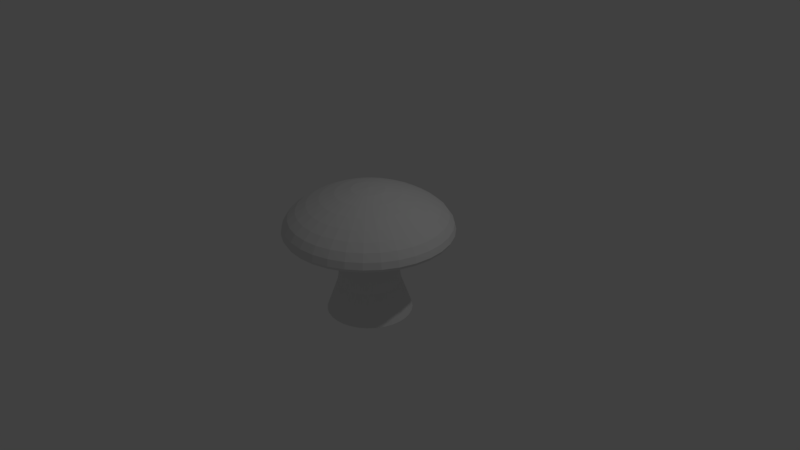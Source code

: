 # Source: Mushroom.blend  (saved by Blender 2.79.0; exported with 4.5.12 LTS)
import bpy
from mathutils import Matrix  # noqa: F401  (used for matrix-valued properties, if any)

bpy.ops.wm.read_factory_settings(use_empty=True)
scene = bpy.context.scene
scene.name = 'Scene'

# ---- collections
col_collection_1 = bpy.data.collections.new('Collection 1'); scene.collection.children.link(col_collection_1)

# ---- world
world_world = bpy.data.worlds.new('World'); scene.world = world_world
world_world.color = (0.05088, 0.05088, 0.05088)
world_world.use_sun_shadow = False
world_world.sun_shadow_jitter_overblur = 0.0
world_world.cycles.sampling_method = 'MANUAL'

# ---- cameras
cam_camera = bpy.data.cameras.new('Camera')
cam_camera.clip_end = 100.0
cam_camera.lens = 35.0
cam_camera.sensor_width = 32.0
cam_camera.sensor_height = 18.0
cam_camera.ortho_scale = 7.314
cam_camera.dof.focus_distance = 0.0
cam_camera.dof.aperture_fstop = 128.0

# ---- lights
light_lamp = bpy.data.lights.new('Lamp', 'POINT')
light_lamp.transmission_factor = 0.0
light_lamp.cutoff_distance = 30.0
light_lamp.energy = 100.0
light_lamp.shadow_buffer_clip_start = 1.001
light_lamp.shadow_soft_size = 0.1
light_lamp.shadow_maximum_resolution = 0.006
light_lamp.use_absolute_resolution = True

# ---- meshes
me_sphere_003 = bpy.data.meshes.new('Sphere.003')
me_sphere_003.from_pydata([(1.421e-14, 0.8665, -1.186), (2.699e-08, 0.6393, -0.5587), (0.1691, 0.8499, -1.186), (0.1247, 0.627, -0.5587), (0.3316, 0.8006, -1.186), (0.2446, 0.5906, -0.5587), (0.4814, 0.7205, -1.186), (0.3552, 0.5315, -0.5587), (0.6127, 0.6127, -1.186), (0.452, 0.452, -0.5587), (0.7205, 0.4814, -1.186), (0.5315, 0.3552, -0.5587), (0.8006, 0.3316, -1.186), (0.5906, 0.2446, -0.5587), (0.8499, 0.1691, -1.186), (0.627, 0.1247, -0.5587), (0.8665, 6.542e-08, -1.186), (0.6393, 1.13e-07, -0.5587), (0.8499, -0.1691, -1.186), (0.627, -0.1247, -0.5587), (0.8006, -0.3316, -1.186), (0.5906, -0.2446, -0.5587), (0.7205, -0.4814, -1.186), (0.5315, -0.3552, -0.5587), (0.6127, -0.6127, -1.186), (0.452, -0.452, -0.5587), (0.4814, -0.7205, -1.186), (0.3552, -0.5315, -0.5587), (0.3316, -0.8006, -1.186), (0.2446, -0.5906, -0.5587), (0.1691, -0.8499, -1.186), (0.1247, -0.627, -0.5587), (-2.823e-07, -0.8665, -1.186), (-1.813e-07, -0.6393, -0.5587), (-0.1691, -0.8499, -1.186), (-0.1247, -0.627, -0.5587), (-0.3316, -0.8006, -1.186), (-0.2446, -0.5906, -0.5587), (-0.4814, -0.7205, -1.186), (-0.3552, -0.5315, -0.5587), (-0.6127, -0.6127, -1.186), (-0.452, -0.452, -0.5587), (-0.7205, -0.4814, -1.186), (-0.5315, -0.3552, -0.5587), (-0.8006, -0.3316, -1.186), (-0.5906, -0.2446, -0.5587), (-0.8499, -0.1691, -1.186), (-0.627, -0.1247, -0.5587), (-0.8665, 8.367e-07, -1.186), (-0.6393, 6.82e-07, -0.5587), (-0.8499, 0.1691, -1.186), (-0.627, 0.1247, -0.5587), (-0.8006, 0.3316, -1.186), (-0.5906, 0.2446, -0.5587), (-0.7205, 0.4814, -1.186), (-0.5315, 0.3552, -0.5587), (-0.6127, 0.6127, -1.186), (-0.452, 0.452, -0.5587), (-0.4814, 0.7205, -1.186), (-0.3552, 0.5315, -0.5587), (-0.3316, 0.8006, -1.186), (-0.2446, 0.5906, -0.5587), (-0.169, 0.8499, -1.186), (-0.1247, 0.627, -0.5587), (-7.418e-08, 0.3328, 1.412), (-7.418e-08, 0.6527, 1.339), (-7.418e-08, 0.9476, 1.237), (-7.418e-08, 1.206, 1.117), (-7.418e-08, 1.418, 0.9886), (-7.418e-08, 1.576, 0.857), (-7.418e-08, 1.673, 0.7134), (-7.418e-08, 1.706, 0.5803), (-7.418e-08, 1.673, 0.517), (-7.418e-08, 0.9476, 0.4232), (0.06492, 0.3264, 1.412), (0.1273, 0.6402, 1.339), (0.1849, 0.9294, 1.237), (0.2353, 1.183, 1.117), (0.2767, 1.391, 0.9886), (0.3074, 1.546, 0.857), (0.3264, 1.641, 0.7134), (0.3328, 1.673, 0.5803), (0.3264, 1.641, 0.517), (0.3074, 1.546, 0.4662), (0.2767, 1.391, 0.4329), (0.2353, 1.183, 0.4191), (0.1849, 0.9294, 0.4232), (0.1273, 0.6402, 0.4393), (0.1273, 0.3074, 1.412), (0.2498, 0.6031, 1.339), (0.3626, 0.8755, 1.237), (0.4616, 1.114, 1.117), (0.5427, 1.31, 0.9886), (0.6031, 1.456, 0.857), (0.6402, 1.546, 0.7134), (0.6527, 1.576, 0.5803), (0.6402, 1.546, 0.517), (0.6031, 1.456, 0.4662), (0.5427, 1.31, 0.4329), (0.4616, 1.114, 0.4191), (0.3626, 0.8755, 0.4232), (0.2498, 0.6031, 0.4393), (0.1849, 0.2767, 1.412), (0.3626, 0.5427, 1.339), (0.5265, 0.7879, 1.237), (0.6701, 1.003, 1.117), (0.7879, 1.179, 0.9886), (0.8755, 1.31, 0.857), (0.9294, 1.391, 0.7134), (0.9476, 1.418, 0.5803), (0.9294, 1.391, 0.517), (0.8755, 1.31, 0.4662), (0.7879, 1.179, 0.4329), (0.6701, 1.003, 0.4191), (0.5265, 0.7879, 0.4232), (0.3626, 0.5427, 0.4393), (0.2353, 0.2353, 1.412), (0.4616, 0.4616, 1.339), (0.6701, 0.6701, 1.237), (0.8529, 0.8529, 1.117), (1.003, 1.003, 0.9886), (1.114, 1.114, 0.857), (1.183, 1.183, 0.7134), (1.206, 1.206, 0.5803), (1.183, 1.183, 0.517), (1.114, 1.114, 0.4662), (1.003, 1.003, 0.4329), (0.8529, 0.8529, 0.4191), (0.6701, 0.6701, 0.4232), (0.4616, 0.4616, 0.4393), (0.2767, 0.1849, 1.412), (0.5427, 0.3626, 1.339), (0.7879, 0.5265, 1.237), (1.003, 0.6701, 1.117), (1.179, 0.7879, 0.9886), (1.31, 0.8755, 0.857), (1.391, 0.9294, 0.7134), (1.418, 0.9476, 0.5803), (1.391, 0.9294, 0.517), (1.31, 0.8755, 0.4662), (1.179, 0.7879, 0.4329), (1.003, 0.6701, 0.4191), (0.7879, 0.5265, 0.4232), (0.5427, 0.3626, 0.4393), (0.3074, 0.1273, 1.412), (0.6031, 0.2498, 1.339), (0.8755, 0.3626, 1.237), (1.114, 0.4616, 1.117), (1.31, 0.5427, 0.9886), (1.456, 0.6031, 0.857), (1.546, 0.6402, 0.7134), (1.576, 0.6527, 0.5803), (1.546, 0.6402, 0.517), (1.456, 0.6031, 0.4662), (1.31, 0.5427, 0.4329), (1.114, 0.4616, 0.4191), (0.8755, 0.3626, 0.4232), (0.6031, 0.2498, 0.4393), (0.3264, 0.06492, 1.412), (0.6402, 0.1273, 1.339), (0.9294, 0.1849, 1.237), (1.183, 0.2353, 1.117), (1.391, 0.2767, 0.9886), (1.546, 0.3074, 0.857), (1.641, 0.3264, 0.7134), (1.673, 0.3328, 0.5803), (1.641, 0.3264, 0.517), (1.546, 0.3074, 0.4662), (1.391, 0.2767, 0.4329), (1.183, 0.2353, 0.4191), (0.9294, 0.1849, 0.4232), (0.6402, 0.1273, 0.4393), (0.3328, -4.151e-07, 1.412), (0.6527, -4.023e-07, 1.339), (0.9476, -3.896e-07, 1.237), (1.206, -4.023e-07, 1.117), (1.418, -4.278e-07, 0.9886), (1.576, -3.261e-07, 0.857), (1.673, -5.294e-07, 0.7134), (1.706, -5.04e-07, 0.5803), (1.673, -5.294e-07, 0.517), (1.576, -2.498e-07, 0.4662), (1.418, -4.278e-07, 0.4329), (1.206, -4.023e-07, 0.4191), (0.9476, -4.405e-07, 0.4232), (0.6527, -3.769e-07, 0.4393), (0.3264, -0.06492, 1.412), (0.6402, -0.1273, 1.339), (0.9294, -0.1849, 1.237), (1.183, -0.2353, 1.117), (1.391, -0.2767, 0.9886), (1.546, -0.3074, 0.857), (1.641, -0.3264, 0.7134), (1.673, -0.3328, 0.5803), (1.641, -0.3264, 0.517), (1.546, -0.3074, 0.4662), (1.391, -0.2767, 0.4329), (1.183, -0.2353, 0.4191), (0.9294, -0.1849, 0.4232), (0.6402, -0.1273, 0.4393), (0.3074, -0.1273, 1.412), (0.6031, -0.2498, 1.339), (0.8755, -0.3626, 1.237), (1.114, -0.4616, 1.117), (1.31, -0.5427, 0.9886), (1.456, -0.6031, 0.857), (1.546, -0.6402, 0.7134), (1.576, -0.6527, 0.5803), (1.546, -0.6402, 0.517), (1.456, -0.6031, 0.4662), (1.31, -0.5427, 0.4329), (1.114, -0.4616, 0.4191), (0.8755, -0.3626, 0.4232), (0.6031, -0.2498, 0.4393), (0.2767, -0.1849, 1.412), (0.5427, -0.3626, 1.339), (0.7879, -0.5265, 1.237), (1.003, -0.6701, 1.117), (1.179, -0.7879, 0.9886), (1.31, -0.8755, 0.857), (1.391, -0.9294, 0.7134), (1.418, -0.9476, 0.5803), (1.391, -0.9294, 0.517), (1.31, -0.8755, 0.4662), (1.179, -0.7879, 0.4329), (1.003, -0.6701, 0.4191), (0.7879, -0.5265, 0.4232), (0.5427, -0.3626, 0.4393), (0.2353, -0.2353, 1.412), (0.4616, -0.4616, 1.339), (0.6701, -0.6701, 1.237), (0.8529, -0.8529, 1.117), (1.003, -1.003, 0.9886), (1.114, -1.114, 0.857), (1.183, -1.183, 0.7134), (1.206, -1.206, 0.5803), (1.183, -1.183, 0.517), (1.114, -1.114, 0.4662), (1.003, -1.003, 0.4329), (0.8529, -0.8529, 0.4191), (0.6701, -0.6701, 0.4232), (0.4616, -0.4616, 0.4393), (0.1849, -0.2767, 1.412), (0.3626, -0.5427, 1.339), (0.5265, -0.7879, 1.237), (0.6701, -1.003, 1.117), (0.7879, -1.179, 0.9886), (0.8755, -1.31, 0.857), (0.9294, -1.391, 0.7134), (0.9476, -1.418, 0.5803), (0.9294, -1.391, 0.517), (0.8755, -1.31, 0.4662), (0.7879, -1.179, 0.4329), (0.6701, -1.003, 0.4191), (0.5265, -0.7879, 0.4232), (0.3626, -0.5427, 0.4393), (-7.418e-08, -4.137e-07, 0.4665), (0.1273, -0.3074, 1.412), (0.2498, -0.6031, 1.339), (0.3626, -0.8755, 1.237), (0.4616, -1.114, 1.117), (0.5427, -1.31, 0.9886), (0.6031, -1.456, 0.857), (0.6402, -1.546, 0.7134), (0.6527, -1.576, 0.5803), (0.6402, -1.546, 0.517), (0.6031, -1.456, 0.4662), (0.5427, -1.31, 0.4329), (0.4616, -1.114, 0.4191), (0.3626, -0.8755, 0.4232), (0.2498, -0.6031, 0.4393), (0.06492, -0.3264, 1.412), (0.1273, -0.6402, 1.339), (0.1849, -0.9294, 1.237), (0.2353, -1.183, 1.117), (0.2767, -1.391, 0.9886), (0.3074, -1.546, 0.857), (0.3264, -1.641, 0.7134), (0.3328, -1.673, 0.5803), (0.3264, -1.641, 0.517), (0.3074, -1.546, 0.4662), (0.2767, -1.391, 0.4329), (0.2353, -1.183, 0.4191), (0.1849, -0.9294, 0.4232), (0.1273, -0.6402, 0.4393), (-8.648e-08, -0.3328, 1.412), (-3.876e-09, -0.6527, 1.339), (-2.929e-08, -0.9476, 1.237), (-1.183e-07, -1.206, 1.117), (-2.199e-07, -1.418, 0.9886), (3.425e-08, -1.576, 0.857), (-2.199e-07, -1.673, 0.7134), (-2.453e-07, -1.706, 0.5803), (-2.199e-07, -1.673, 0.517), (3.425e-08, -1.576, 0.4662), (-2.199e-07, -1.418, 0.4329), (-1.183e-07, -1.206, 0.4191), (-9.284e-08, -0.9476, 0.4232), (-6.742e-08, -0.6527, 0.4393), (-0.06492, -0.3264, 1.412), (-0.1273, -0.6402, 1.339), (-0.1849, -0.9294, 1.237), (-0.2353, -1.183, 1.117), (-0.2767, -1.391, 0.9886), (-0.3074, -1.546, 0.857), (-0.3264, -1.641, 0.7134), (-0.3328, -1.673, 0.5803), (-0.3264, -1.641, 0.517), (-0.3074, -1.546, 0.4662), (-0.2767, -1.391, 0.4329), (-0.2353, -1.183, 0.4191), (-0.1849, -0.9294, 0.4232), (-0.1273, -0.6402, 0.4393), (-0.1273, -0.3074, 1.412), (-0.2498, -0.6031, 1.339), (-0.3626, -0.8755, 1.237), (-0.4616, -1.114, 1.117), (-0.5427, -1.31, 0.9886), (-0.6031, -1.456, 0.857), (-0.6402, -1.546, 0.7134), (-0.6527, -1.576, 0.5803), (-0.6402, -1.546, 0.517), (-0.6031, -1.456, 0.4662), (-0.5427, -1.31, 0.4329), (-0.4616, -1.114, 0.4191), (-0.3626, -0.8755, 0.4232), (-0.2498, -0.6031, 0.4393), (-0.1849, -0.2767, 1.412), (-0.3626, -0.5427, 1.339), (-0.5265, -0.7879, 1.237), (-0.6701, -1.003, 1.117), (-0.7879, -1.179, 0.9886), (-0.8755, -1.31, 0.857), (-0.9294, -1.391, 0.7134), (-0.9476, -1.418, 0.5803), (-0.9294, -1.391, 0.517), (-0.8755, -1.31, 0.4662), (-0.7879, -1.179, 0.4329), (-0.6701, -1.003, 0.4191), (-0.5265, -0.7879, 0.4232), (-0.3626, -0.5427, 0.4393), (-4.672e-07, -8.067e-07, 1.439), (-0.2353, -0.2353, 1.412), (-0.4616, -0.4616, 1.339), (-0.6701, -0.6701, 1.237), (-0.8529, -0.8529, 1.117), (-1.003, -1.003, 0.9886), (-1.114, -1.114, 0.857), (-1.183, -1.183, 0.7134), (-1.206, -1.206, 0.5803), (-1.183, -1.183, 0.517), (-1.114, -1.114, 0.4662), (-1.003, -1.003, 0.4329), (-0.8529, -0.8529, 0.4191), (-0.6701, -0.6701, 0.4232), (-0.4616, -0.4616, 0.4393), (-0.2767, -0.1849, 1.412), (-0.5427, -0.3626, 1.339), (-0.7879, -0.5265, 1.237), (-1.003, -0.6701, 1.117), (-1.179, -0.7879, 0.9886), (-1.31, -0.8755, 0.857), (-1.391, -0.9294, 0.7134), (-1.418, -0.9476, 0.5803), (-1.391, -0.9294, 0.517), (-1.31, -0.8755, 0.4662), (-1.179, -0.7879, 0.4329), (-1.003, -0.6701, 0.4191), (-0.7879, -0.5265, 0.4232), (-0.5427, -0.3626, 0.4393), (-0.3074, -0.1273, 1.412), (-0.6031, -0.2498, 1.339), (-0.8755, -0.3626, 1.237), (-1.114, -0.4616, 1.117), (-1.31, -0.5427, 0.9886), (-1.456, -0.6031, 0.857), (-1.546, -0.6402, 0.7134), (-1.576, -0.6527, 0.5803), (-1.546, -0.6402, 0.517), (-1.456, -0.6031, 0.4662), (-1.31, -0.5427, 0.4329), (-1.114, -0.4616, 0.4191), (-0.8755, -0.3626, 0.4232), (-0.6031, -0.2498, 0.4393), (-0.3264, -0.06492, 1.412), (-0.6402, -0.1273, 1.339), (-0.9294, -0.1849, 1.237), (-1.183, -0.2353, 1.117), (-1.391, -0.2767, 0.9886), (-1.546, -0.3074, 0.857), (-1.641, -0.3264, 0.7134), (-1.673, -0.3328, 0.5803), (-1.641, -0.3264, 0.517), (-1.546, -0.3074, 0.4662), (-1.391, -0.2767, 0.4329), (-1.183, -0.2353, 0.4191), (-0.9294, -0.1849, 0.4232), (-0.6402, -0.1273, 0.4393), (-0.3328, -3.896e-07, 1.412), (-0.6527, -3.388e-07, 1.339), (-0.9476, -3.388e-07, 1.237), (-1.206, -1.736e-07, 1.117), (-1.418, -9.734e-08, 0.9886), (-1.576, -4.023e-07, 0.857), (-1.673, -2.109e-08, 0.7134), (-1.706, -9.734e-08, 0.5803), (-1.673, -2.109e-08, 0.517), (-1.576, -4.023e-07, 0.4662), (-1.418, -9.734e-08, 0.4329), (-1.206, -1.736e-07, 0.4191), (-0.9476, -3.007e-07, 0.4232), (-0.6527, -2.88e-07, 0.4393), (-0.3264, 0.06492, 1.412), (-0.6402, 0.1273, 1.339), (-0.9294, 0.1849, 1.237), (-1.183, 0.2353, 1.117), (-1.391, 0.2767, 0.9886), (-1.546, 0.3074, 0.857), (-1.641, 0.3264, 0.7134), (-1.673, 0.3328, 0.5803), (-1.641, 0.3264, 0.517), (-1.546, 0.3074, 0.4662), (-1.391, 0.2767, 0.4329), (-1.183, 0.2353, 0.4191), (-0.9294, 0.1849, 0.4232), (-0.6402, 0.1273, 0.4393), (-0.3074, 0.1273, 1.412), (-0.6031, 0.2498, 1.339), (-0.8755, 0.3626, 1.237), (-1.114, 0.4616, 1.117), (-1.31, 0.5427, 0.9886), (-1.456, 0.6031, 0.857), (-1.546, 0.6402, 0.7134), (-1.576, 0.6527, 0.5803), (-1.546, 0.6402, 0.517), (-1.456, 0.6031, 0.4662), (-1.31, 0.5427, 0.4329), (-1.114, 0.4616, 0.4191), (-0.8755, 0.3626, 0.4232), (-0.6031, 0.2498, 0.4393), (-0.2767, 0.1849, 1.412), (-0.5427, 0.3626, 1.339), (-0.7879, 0.5265, 1.237), (-1.003, 0.6701, 1.117), (-1.179, 0.7879, 0.9886), (-1.31, 0.8755, 0.857), (-1.391, 0.9294, 0.7134), (-1.418, 0.9476, 0.5803), (-1.391, 0.9294, 0.517), (-1.31, 0.8755, 0.4662), (-1.179, 0.7879, 0.4329), (-1.003, 0.6701, 0.4191), (-0.7879, 0.5265, 0.4232), (-0.5427, 0.3626, 0.4393), (-0.2353, 0.2353, 1.412), (-0.4616, 0.4616, 1.339), (-0.6701, 0.6701, 1.237), (-0.8529, 0.8529, 1.117), (-1.003, 1.003, 0.9886), (-1.114, 1.114, 0.857), (-1.183, 1.183, 0.7134), (-1.206, 1.206, 0.5803), (-1.183, 1.183, 0.517), (-1.114, 1.114, 0.4662), (-1.003, 1.003, 0.4329), (-0.8529, 0.8529, 0.4191), (-0.6701, 0.6701, 0.4232), (-0.4616, 0.4616, 0.4393), (-0.1849, 0.2767, 1.412), (-0.3626, 0.5427, 1.339), (-0.5265, 0.7879, 1.237), (-0.6701, 1.003, 1.117), (-0.7879, 1.179, 0.9886), (-0.8755, 1.31, 0.857), (-0.9294, 1.391, 0.7134), (-0.9476, 1.418, 0.5803), (-0.9294, 1.391, 0.517), (-0.8755, 1.31, 0.4662), (-0.7879, 1.179, 0.4329), (-0.6701, 1.003, 0.4191), (-0.5265, 0.7879, 0.4232), (-0.3626, 0.5427, 0.4393), (-0.1273, 0.3074, 1.412), (-0.2498, 0.6031, 1.339), (-0.3626, 0.8755, 1.237), (-0.4616, 1.114, 1.117), (-0.5427, 1.31, 0.9886), (-0.6031, 1.456, 0.857), (-0.6402, 1.546, 0.7134), (-0.6527, 1.576, 0.5803), (-0.6402, 1.546, 0.517), (-0.6031, 1.456, 0.4662), (-0.5427, 1.31, 0.4329), (-0.4616, 1.114, 0.4191), (-0.3626, 0.8755, 0.4232), (-0.2498, 0.6031, 0.4393), (-0.06492, 0.3264, 1.412), (-0.1273, 0.6402, 1.339), (-0.1849, 0.9294, 1.237), (-0.2353, 1.183, 1.117), (-0.2767, 1.391, 0.9886), (-0.3074, 1.546, 0.857), (-0.3264, 1.641, 0.7134), (-0.3328, 1.673, 0.5803), (-0.3264, 1.641, 0.517), (-0.3074, 1.546, 0.4662), (-0.2767, 1.391, 0.4329), (-0.2353, 1.183, 0.4191), (-0.1849, 0.9294, 0.4232), (-0.1273, 0.6402, 0.4393), (3.425e-08, 1.576, 0.4662), (3.901e-07, 1.418, 0.4329), (1.868e-07, 1.206, 0.4191), (5.967e-08, 0.6527, 0.4393), (0.4122, -0.2754, 0.4483), (0.458, -0.1897, 0.4483), (0.3505, -0.3505, 0.4483), (0.1897, -0.458, 0.4483), (0.09671, -0.4862, 0.4483), (0.2754, -0.4122, 0.4483), (-1.158e-07, -0.4957, 0.4483), (-0.09671, -0.4862, 0.4483), (-0.1897, -0.458, 0.4483), (-0.2754, -0.4122, 0.4483), (-0.4122, -0.2754, 0.4483), (-0.3505, -0.3505, 0.4483), (-0.458, -0.1897, 0.4483), (0.4862, -0.09671, 0.4483), (0.4957, 1.445e-07, 0.4483), (0.458, 0.1897, 0.4483), (0.4862, 0.09671, 0.4483), (0.4122, 0.2754, 0.4483), (0.3505, 0.3505, 0.4483), (0.06474, 0.06474, 0.464), (0.07612, 0.05086, 0.464), (0.03504, 0.08458, 0.464), (0.05086, 0.07612, 0.464), (0.08459, 0.03504, 0.464), (0.03504, -0.08459, 0.464), (0.01786, -0.0898, 0.464), (0.09155, -4.053e-07, 0.464), (0.08979, -0.01786, 0.464), (0.08979, 0.01786, 0.464), (0.08458, -0.03504, 0.464), (0.06474, -0.06474, 0.464), (0.05087, -0.07613, 0.464), (0.07612, -0.05087, 0.464), (-7.232e-08, -0.09156, 0.464), (-0.03504, -0.08459, 0.464), (-0.01786, -0.0898, 0.464), (-0.4122, 0.2754, 0.4483), (-0.3505, 0.3505, 0.4483), (-0.4862, 0.09671, 0.4483), (-0.458, 0.1897, 0.4483), (-0.4957, 5.858e-07, 0.4483), (-0.4862, -0.09671, 0.4483), (0.2754, 0.4122, 0.4483), (0.1897, 0.458, 0.4483), (-0.07613, 0.05087, 0.464), (-0.06474, 0.06474, 0.464), (0.01786, 0.08979, 0.464), (-6.707e-08, 0.09156, 0.464), (-0.05087, 0.07613, 0.464), (-0.03504, 0.08459, 0.464), (-0.01786, 0.0898, 0.464), (-0.09156, -4.088e-07, 0.464), (-0.0898, 0.01786, 0.464), (-0.0898, -0.01786, 0.464), (-0.08459, 0.03504, 0.464), (-0.06474, -0.06474, 0.464), (-0.07613, -0.05087, 0.464), (-0.08459, -0.03504, 0.464), (-0.05087, -0.07613, 0.464), (-0.2754, 0.4122, 0.4483), (-0.1897, 0.458, 0.4483), (-0.09671, 0.4862, 0.4483), (0.09671, 0.4862, 0.4483), (4.568e-08, 0.4957, 0.4483)], [], [(0, 1, 3, 2), (2, 3, 5, 4), (4, 5, 7, 6), (6, 7, 9, 8), (8, 9, 11, 10), (10, 11, 13, 12), (12, 13, 15, 14), (14, 15, 17, 16), (16, 17, 19, 18), (18, 19, 21, 20), (20, 21, 23, 22), (22, 23, 25, 24), (24, 25, 27, 26), (26, 27, 29, 28), (28, 29, 31, 30), (30, 31, 33, 32), (32, 33, 35, 34), (34, 35, 37, 36), (36, 37, 39, 38), (38, 39, 41, 40), (40, 41, 43, 42), (42, 43, 45, 44), (44, 45, 47, 46), (46, 47, 49, 48), (48, 49, 51, 50), (50, 51, 53, 52), (52, 53, 55, 54), (54, 55, 57, 56), (56, 57, 59, 58), (58, 59, 61, 60), (5, 3, 576, 557), (60, 61, 63, 62), (62, 63, 1, 0), (0, 2, 4, 6, 8, 10, 12, 14, 16, 18, 20, 22, 24, 26, 28, 30, 32, 34, 36, 38, 40, 42, 44, 46, 48, 50, 52, 54, 56, 58, 60, 62), (23, 21, 515, 514), (41, 39, 523, 525), (59, 57, 551, 573), (15, 13, 529, 530), (33, 31, 518, 520), (51, 49, 554, 552), (7, 5, 557, 556), (25, 23, 514, 516), (43, 41, 525, 524), (61, 59, 573, 574), (17, 15, 530, 528), (35, 33, 520, 521), (53, 51, 552, 553), (9, 7, 556, 532), (27, 25, 516, 519), (45, 43, 524, 526), (63, 61, 574, 575), (19, 17, 528, 527), (37, 35, 521, 522), (55, 53, 553, 550), (11, 9, 532, 531), (29, 27, 519, 517), (47, 45, 526, 555), (3, 1, 577, 576), (1, 63, 575, 577), (21, 19, 527, 515), (39, 37, 522, 523), (57, 55, 550, 551), (13, 11, 531, 529), (31, 29, 517, 518), (49, 47, 555, 554), (512, 511, 84, 85), (68, 67, 77, 78), (73, 512, 85, 86), (69, 68, 78, 79), (513, 73, 86, 87), (70, 69, 79, 80), (71, 70, 80, 81), (64, 341, 74), (256, 561, 560), (72, 71, 81, 82), (65, 64, 74, 75), (510, 72, 82, 83), (66, 65, 75, 76), (511, 510, 83, 84), (67, 66, 76, 77), (84, 83, 97, 98), (77, 76, 90, 91), (85, 84, 98, 99), (78, 77, 91, 92), (86, 85, 99, 100), (79, 78, 92, 93), (87, 86, 100, 101), (80, 79, 93, 94), (81, 80, 94, 95), (74, 341, 88), (256, 560, 535), (82, 81, 95, 96), (75, 74, 88, 89), (83, 82, 96, 97), (76, 75, 89, 90), (95, 94, 108, 109), (88, 341, 102), (256, 535, 536), (96, 95, 109, 110), (89, 88, 102, 103), (97, 96, 110, 111), (90, 89, 103, 104), (98, 97, 111, 112), (91, 90, 104, 105), (99, 98, 112, 113), (92, 91, 105, 106), (100, 99, 113, 114), (93, 92, 106, 107), (101, 100, 114, 115), (94, 93, 107, 108), (105, 104, 118, 119), (113, 112, 126, 127), (106, 105, 119, 120), (114, 113, 127, 128), (107, 106, 120, 121), (115, 114, 128, 129), (108, 107, 121, 122), (109, 108, 122, 123), (102, 341, 116), (256, 536, 533), (110, 109, 123, 124), (103, 102, 116, 117), (111, 110, 124, 125), (104, 103, 117, 118), (112, 111, 125, 126), (123, 122, 136, 137), (116, 341, 130), (256, 533, 534), (124, 123, 137, 138), (117, 116, 130, 131), (125, 124, 138, 139), (118, 117, 131, 132), (126, 125, 139, 140), (119, 118, 132, 133), (127, 126, 140, 141), (120, 119, 133, 134), (128, 127, 141, 142), (121, 120, 134, 135), (129, 128, 142, 143), (122, 121, 135, 136), (141, 140, 154, 155), (134, 133, 147, 148), (142, 141, 155, 156), (135, 134, 148, 149), (143, 142, 156, 157), (136, 135, 149, 150), (137, 136, 150, 151), (130, 341, 144), (256, 534, 537), (138, 137, 151, 152), (131, 130, 144, 145), (139, 138, 152, 153), (132, 131, 145, 146), (140, 139, 153, 154), (133, 132, 146, 147), (144, 341, 158), (256, 537, 542), (152, 151, 165, 166), (145, 144, 158, 159), (153, 152, 166, 167), (146, 145, 159, 160), (154, 153, 167, 168), (147, 146, 160, 161), (155, 154, 168, 169), (148, 147, 161, 162), (156, 155, 169, 170), (149, 148, 162, 163), (157, 156, 170, 171), (150, 149, 163, 164), (151, 150, 164, 165), (162, 161, 175, 176), (170, 169, 183, 184), (163, 162, 176, 177), (171, 170, 184, 185), (164, 163, 177, 178), (165, 164, 178, 179), (158, 341, 172), (256, 542, 540), (166, 165, 179, 180), (159, 158, 172, 173), (167, 166, 180, 181), (160, 159, 173, 174), (168, 167, 181, 182), (161, 160, 174, 175), (169, 168, 182, 183), (180, 179, 193, 194), (173, 172, 186, 187), (181, 180, 194, 195), (174, 173, 187, 188), (182, 181, 195, 196), (175, 174, 188, 189), (183, 182, 196, 197), (176, 175, 189, 190), (184, 183, 197, 198), (177, 176, 190, 191), (185, 184, 198, 199), (178, 177, 191, 192), (179, 178, 192, 193), (172, 341, 186), (256, 540, 541), (198, 197, 211, 212), (191, 190, 204, 205), (199, 198, 212, 213), (192, 191, 205, 206), (193, 192, 206, 207), (186, 341, 200), (256, 541, 543), (194, 193, 207, 208), (187, 186, 200, 201), (195, 194, 208, 209), (188, 187, 201, 202), (196, 195, 209, 210), (189, 188, 202, 203), (197, 196, 210, 211), (190, 189, 203, 204), (209, 208, 222, 223), (202, 201, 215, 216), (210, 209, 223, 224), (203, 202, 216, 217), (211, 210, 224, 225), (204, 203, 217, 218), (212, 211, 225, 226), (205, 204, 218, 219), (213, 212, 226, 227), (206, 205, 219, 220), (207, 206, 220, 221), (200, 341, 214), (256, 543, 546), (208, 207, 221, 222), (201, 200, 214, 215), (227, 226, 240, 241), (220, 219, 233, 234), (221, 220, 234, 235), (214, 341, 228), (256, 546, 544), (222, 221, 235, 236), (215, 214, 228, 229), (223, 222, 236, 237), (216, 215, 229, 230), (224, 223, 237, 238), (217, 216, 230, 231), (225, 224, 238, 239), (218, 217, 231, 232), (226, 225, 239, 240), (219, 218, 232, 233), (230, 229, 243, 244), (238, 237, 251, 252), (231, 230, 244, 245), (239, 238, 252, 253), (232, 231, 245, 246), (240, 239, 253, 254), (233, 232, 246, 247), (241, 240, 254, 255), (234, 233, 247, 248), (235, 234, 248, 249), (228, 341, 242), (256, 544, 545), (236, 235, 249, 250), (229, 228, 242, 243), (237, 236, 250, 251), (248, 247, 262, 263), (249, 248, 263, 264), (242, 341, 257), (256, 545, 538), (250, 249, 264, 265), (243, 242, 257, 258), (251, 250, 265, 266), (244, 243, 258, 259), (252, 251, 266, 267), (245, 244, 259, 260), (253, 252, 267, 268), (246, 245, 260, 261), (254, 253, 268, 269), (247, 246, 261, 262), (255, 254, 269, 270), (267, 266, 280, 281), (260, 259, 273, 274), (268, 267, 281, 282), (261, 260, 274, 275), (269, 268, 282, 283), (262, 261, 275, 276), (270, 269, 283, 284), (263, 262, 276, 277), (264, 263, 277, 278), (257, 341, 271), (256, 538, 539), (265, 264, 278, 279), (258, 257, 271, 272), (266, 265, 279, 280), (259, 258, 272, 273), (278, 277, 291, 292), (271, 341, 285), (256, 539, 547), (279, 278, 292, 293), (272, 271, 285, 286), (280, 279, 293, 294), (273, 272, 286, 287), (281, 280, 294, 295), (274, 273, 287, 288), (282, 281, 295, 296), (275, 274, 288, 289), (283, 282, 296, 297), (276, 275, 289, 290), (284, 283, 297, 298), (277, 276, 290, 291), (288, 287, 301, 302), (296, 295, 309, 310), (289, 288, 302, 303), (297, 296, 310, 311), (290, 289, 303, 304), (298, 297, 311, 312), (291, 290, 304, 305), (292, 291, 305, 306), (285, 341, 299), (256, 547, 549), (293, 292, 306, 307), (286, 285, 299, 300), (294, 293, 307, 308), (287, 286, 300, 301), (295, 294, 308, 309), (306, 305, 319, 320), (299, 341, 313), (256, 549, 548), (307, 306, 320, 321), (300, 299, 313, 314), (308, 307, 321, 322), (301, 300, 314, 315), (309, 308, 322, 323), (302, 301, 315, 316), (310, 309, 323, 324), (303, 302, 316, 317), (311, 310, 324, 325), (304, 303, 317, 318), (312, 311, 325, 326), (305, 304, 318, 319), (324, 323, 337, 338), (317, 316, 330, 331), (325, 324, 338, 339), (318, 317, 331, 332), (326, 325, 339, 340), (319, 318, 332, 333), (320, 319, 333, 334), (313, 341, 327), (256, 548, 572), (321, 320, 334, 335), (314, 313, 327, 328), (322, 321, 335, 336), (315, 314, 328, 329), (323, 322, 336, 337), (316, 315, 329, 330), (256, 572, 569), (335, 334, 349, 350), (328, 327, 342, 343), (336, 335, 350, 351), (329, 328, 343, 344), (337, 336, 351, 352), (330, 329, 344, 345), (338, 337, 352, 353), (331, 330, 345, 346), (339, 338, 353, 354), (332, 331, 346, 347), (340, 339, 354, 355), (333, 332, 347, 348), (334, 333, 348, 349), (327, 341, 342), (354, 353, 367, 368), (347, 346, 360, 361), (355, 354, 368, 369), (348, 347, 361, 362), (349, 348, 362, 363), (342, 341, 356), (256, 569, 570), (350, 349, 363, 364), (343, 342, 356, 357), (351, 350, 364, 365), (344, 343, 357, 358), (352, 351, 365, 366), (345, 344, 358, 359), (353, 352, 366, 367), (346, 345, 359, 360), (357, 356, 370, 371), (365, 364, 378, 379), (358, 357, 371, 372), (366, 365, 379, 380), (359, 358, 372, 373), (367, 366, 380, 381), (360, 359, 373, 374), (368, 367, 381, 382), (361, 360, 374, 375), (369, 368, 382, 383), (362, 361, 375, 376), (363, 362, 376, 377), (356, 341, 370), (256, 570, 571), (364, 363, 377, 378), (375, 374, 388, 389), (383, 382, 396, 397), (376, 375, 389, 390), (377, 376, 390, 391), (370, 341, 384), (256, 571, 567), (378, 377, 391, 392), (371, 370, 384, 385), (379, 378, 392, 393), (372, 371, 385, 386), (380, 379, 393, 394), (373, 372, 386, 387), (381, 380, 394, 395), (374, 373, 387, 388), (382, 381, 395, 396), (393, 392, 406, 407), (386, 385, 399, 400), (394, 393, 407, 408), (387, 386, 400, 401), (395, 394, 408, 409), (388, 387, 401, 402), (396, 395, 409, 410), (389, 388, 402, 403), (397, 396, 410, 411), (390, 389, 403, 404), (391, 390, 404, 405), (384, 341, 398), (256, 567, 565), (392, 391, 405, 406), (385, 384, 398, 399), (411, 410, 424, 425), (404, 403, 417, 418), (405, 404, 418, 419), (398, 341, 412), (256, 565, 566), (406, 405, 419, 420), (399, 398, 412, 413), (407, 406, 420, 421), (400, 399, 413, 414), (408, 407, 421, 422), (401, 400, 414, 415), (409, 408, 422, 423), (402, 401, 415, 416), (410, 409, 423, 424), (403, 402, 416, 417), (414, 413, 427, 428), (422, 421, 435, 436), (415, 414, 428, 429), (423, 422, 436, 437), (416, 415, 429, 430), (424, 423, 437, 438), (417, 416, 430, 431), (425, 424, 438, 439), (418, 417, 431, 432), (419, 418, 432, 433), (412, 341, 426), (256, 566, 568), (420, 419, 433, 434), (413, 412, 426, 427), (421, 420, 434, 435), (432, 431, 445, 446), (433, 432, 446, 447), (426, 341, 440), (256, 568, 558), (434, 433, 447, 448), (427, 426, 440, 441), (435, 434, 448, 449), (428, 427, 441, 442), (436, 435, 449, 450), (429, 428, 442, 443), (437, 436, 450, 451), (430, 429, 443, 444), (438, 437, 451, 452), (431, 430, 444, 445), (439, 438, 452, 453), (450, 449, 463, 464), (443, 442, 456, 457), (451, 450, 464, 465), (444, 443, 457, 458), (452, 451, 465, 466), (445, 444, 458, 459), (453, 452, 466, 467), (446, 445, 459, 460), (447, 446, 460, 461), (440, 341, 454), (256, 558, 559), (448, 447, 461, 462), (441, 440, 454, 455), (449, 448, 462, 463), (442, 441, 455, 456), (461, 460, 474, 475), (454, 341, 468), (256, 559, 562), (462, 461, 475, 476), (455, 454, 468, 469), (463, 462, 476, 477), (456, 455, 469, 470), (464, 463, 477, 478), (457, 456, 470, 471), (465, 464, 478, 479), (458, 457, 471, 472), (466, 465, 479, 480), (459, 458, 472, 473), (467, 466, 480, 481), (460, 459, 473, 474), (479, 478, 492, 493), (472, 471, 485, 486), (480, 479, 493, 494), (473, 472, 486, 487), (481, 480, 494, 495), (474, 473, 487, 488), (475, 474, 488, 489), (468, 341, 482), (256, 562, 563), (476, 475, 489, 490), (469, 468, 482, 483), (477, 476, 490, 491), (470, 469, 483, 484), (478, 477, 491, 492), (471, 470, 484, 485), (482, 341, 496), (256, 563, 564), (490, 489, 503, 504), (483, 482, 496, 497), (491, 490, 504, 505), (484, 483, 497, 498), (492, 491, 505, 506), (485, 484, 498, 499), (493, 492, 506, 507), (486, 485, 499, 500), (494, 493, 507, 508), (487, 486, 500, 501), (495, 494, 508, 509), (488, 487, 501, 502), (489, 488, 502, 503), (500, 499, 67, 68), (508, 507, 512, 73), (501, 500, 68, 69), (509, 508, 73, 513), (502, 501, 69, 70), (503, 502, 70, 71), (496, 341, 64), (256, 564, 561), (504, 503, 71, 72), (497, 496, 64, 65), (505, 504, 72, 510), (498, 497, 65, 66), (506, 505, 510, 511), (499, 498, 66, 67), (507, 506, 511, 512), (525, 523, 340, 355), (517, 519, 255, 270), (528, 530, 171, 185), (556, 557, 101, 115), (518, 517, 270, 284), (552, 554, 411, 425), (567, 571, 570, 569, 572, 548, 549, 547, 539, 538, 545, 544, 546, 543, 541, 540, 542, 537, 534, 533, 536, 535, 560, 561, 564, 563, 562, 559, 558, 568, 566, 565), (573, 551, 467, 481), (575, 574, 495, 509), (523, 522, 326, 340), (576, 577, 513, 87), (526, 524, 369, 383), (519, 516, 241, 255), (555, 526, 383, 397), (524, 525, 355, 369), (574, 573, 481, 495), (531, 532, 129, 143), (520, 518, 284, 298), (553, 552, 425, 439), (527, 528, 185, 199), (515, 527, 199, 213), (551, 550, 453, 467), (554, 555, 397, 411), (521, 520, 298, 312), (522, 521, 312, 326), (514, 515, 213, 227), (529, 531, 143, 157), (530, 529, 157, 171), (532, 556, 115, 129), (550, 553, 439, 453), (516, 514, 227, 241), (577, 575, 509, 513), (557, 576, 87, 101)])
me_sphere_003.use_remesh_preserve_volume = False
me_sphere_003.use_remesh_preserve_attributes = False
me_sphere_003.use_mirror_vertex_groups = False
me_sphere_003.update()

# ---- objects
ob_sphere = bpy.data.objects.new('Sphere', me_sphere_003)
ob_lamp = bpy.data.objects.new('Lamp', light_lamp)
ob_camera = bpy.data.objects.new('Camera', cam_camera)

# ---- transforms, parenting, visibility, modifiers, constraints
ob_sphere.location = (0.0, 0.0, 0.0)
ob_sphere.scale = (0.6494, 0.6494, 0.6494)
ob_sphere.lineart.crease_threshold = 0.0
ob_lamp.location = (4.076, 1.005, 5.904)
ob_lamp.rotation_euler = (0.6503, 0.05522, 1.866)
ob_lamp.lock_rotations_4d = False
ob_lamp.empty_display_type = 'ARROWS'
ob_lamp.color = (0.0, 0.0, 0.0, 0.0)
ob_lamp.lineart.crease_threshold = 0.0
ob_camera.location = (7.481, -6.508, 5.344)
ob_camera.rotation_euler = (1.109, 0.0, 0.8149)
ob_camera.lock_rotations_4d = False
ob_camera.empty_display_type = 'ARROWS'
ob_camera.color = (0.0, 0.0, 0.0, 0.0)
ob_camera.display_type = 'WIRE'
ob_camera.lineart.crease_threshold = 0.0

# ---- collection membership
col_collection_1.objects.link(ob_sphere)
col_collection_1.objects.link(ob_lamp)
col_collection_1.objects.link(ob_camera)

# ---- scene / render settings (as saved in the file)
scene.camera = ob_camera
scene.frame_start = 1; scene.frame_end = 250; scene.frame_set(1)
scene.render.engine = 'BLENDER_EEVEE_NEXT'
scene.render.resolution_percentage = 50
scene.render.dither_intensity = 0.0
scene.cycles.use_denoising = False
scene.cycles.samples = 128
scene.cycles.sampling_pattern = 'TABULATED_SOBOL'
scene.cycles.use_adaptive_sampling = False
scene.cycles.use_light_tree = False
scene.cycles.blur_glossy = 0.0
scene.cycles.sample_clamp_indirect = 0.0
scene.view_settings.view_transform = 'Standard'
bpy.context.view_layer.update()
